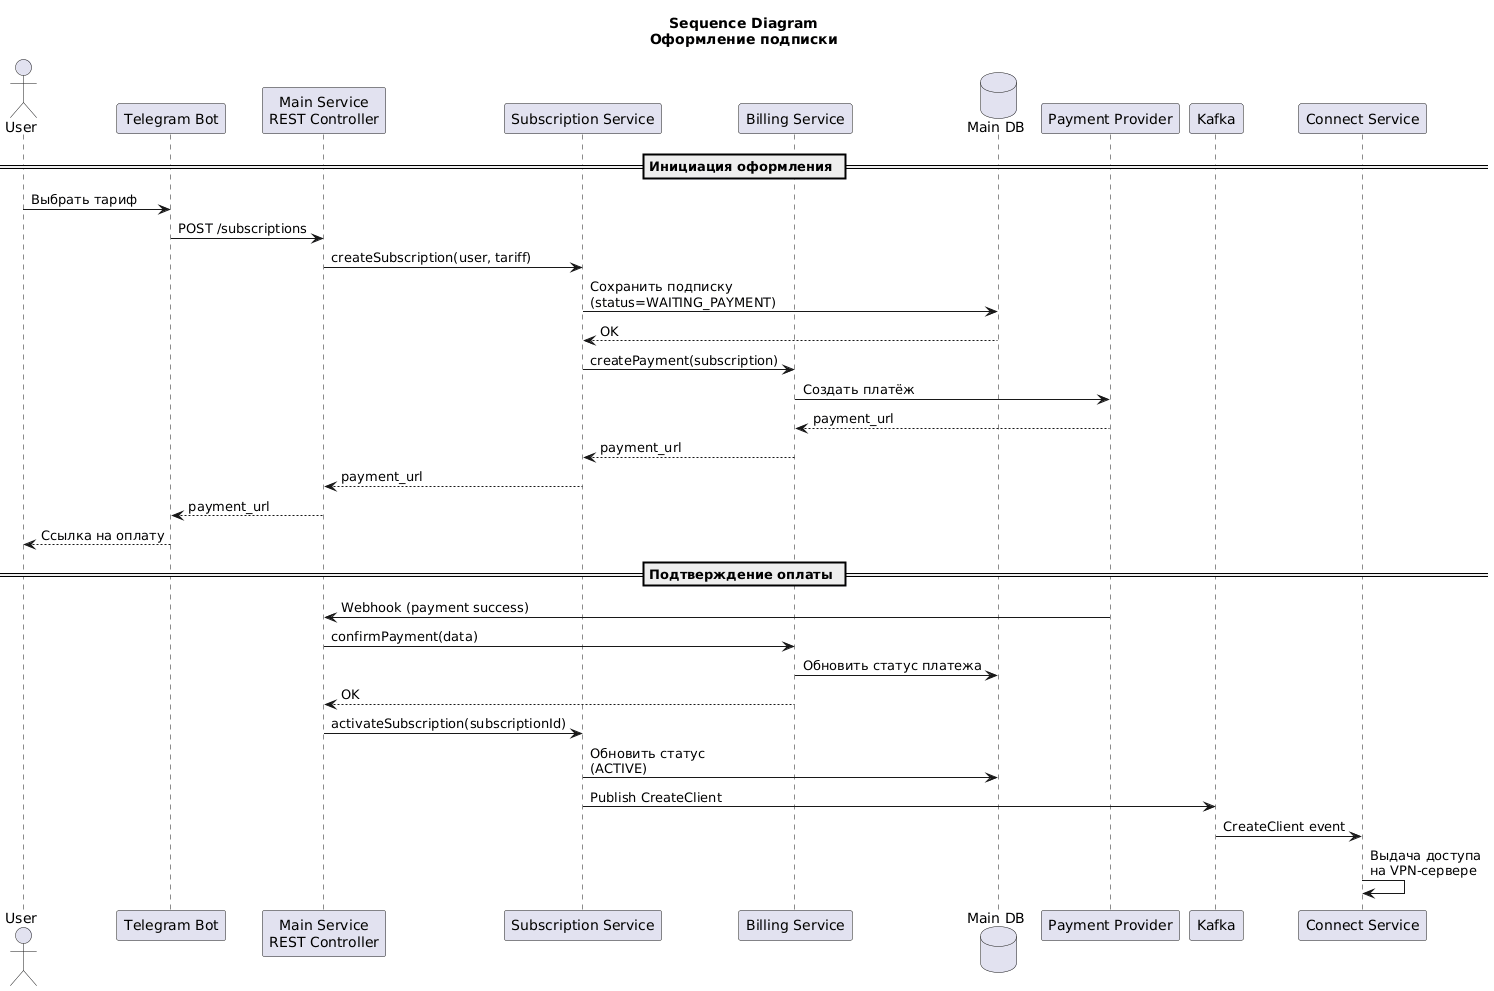

The diagram above was rendered by PlantUML. Its source (embedded in the PNG):
@startuml
title Sequence Diagram\nОформление подписки

actor User
participant "Telegram Bot" as Bot
participant "Main Service\nREST Controller" as Controller
participant "Subscription Service" as SubService
participant "Billing Service" as Billing
database "Main DB" as DB
participant "Payment Provider" as Payment
participant "Kafka" as Kafka
participant "Connect Service" as Connect

== Инициация оформления ==

User -> Bot : Выбрать тариф
Bot -> Controller : POST /subscriptions

Controller -> SubService : createSubscription(user, tariff)

SubService -> DB : Сохранить подписку\n(status=WAITING_PAYMENT)
DB --> SubService : OK

SubService -> Billing : createPayment(subscription)
Billing -> Payment : Создать платёж
Payment --> Billing : payment_url

Billing --> SubService : payment_url
SubService --> Controller : payment_url
Controller --> Bot : payment_url
Bot --> User : Ссылка на оплату

== Подтверждение оплаты ==

Payment -> Controller : Webhook (payment success)

Controller -> Billing : confirmPayment(data)
Billing -> DB : Обновить статус платежа
Billing --> Controller : OK

Controller -> SubService : activateSubscription(subscriptionId)

SubService -> DB : Обновить статус\n(ACTIVE)

SubService -> Kafka : Publish CreateClient

Kafka -> Connect : CreateClient event

Connect -> Connect : Выдача доступа\nна VPN-сервере
@enduml